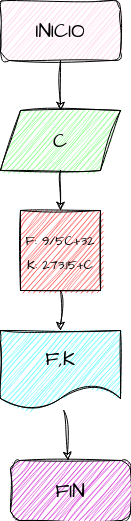

The diagram above was exported from draw.io. Its source (the exported page's mxGraphModel, read from the mxfile embedded in the PNG):
<mxGraphModel dx="662" dy="401" grid="0" gridSize="10" guides="1" tooltips="1" connect="1" arrows="1" fold="1" page="1" pageScale="1" pageWidth="827" pageHeight="1169" background="none" math="0" shadow="1">
  <root>
    <mxCell id="0" />
    <mxCell id="1" parent="0" />
    <mxCell id="7" value="" style="edgeStyle=none;sketch=1;hachureGap=4;jiggle=2;curveFitting=1;html=1;fontFamily=Architects Daughter;fontSource=https%3A%2F%2Ffonts.googleapis.com%2Fcss%3Ffamily%3DArchitects%2BDaughter;fontSize=16;" parent="1" source="2" target="3" edge="1">
      <mxGeometry relative="1" as="geometry" />
    </mxCell>
    <mxCell id="2" value="INICIO" style="rounded=1;whiteSpace=wrap;html=1;sketch=1;hachureGap=4;jiggle=2;curveFitting=1;fontFamily=Architects Daughter;fontSource=https%3A%2F%2Ffonts.googleapis.com%2Fcss%3Ffamily%3DArchitects%2BDaughter;fontSize=20;fillColor=#FFCCE6;" parent="1" vertex="1">
      <mxGeometry x="250" y="50" width="120" height="60" as="geometry" />
    </mxCell>
    <mxCell id="8" value="" style="edgeStyle=none;sketch=1;hachureGap=4;jiggle=2;curveFitting=1;html=1;fontFamily=Architects Daughter;fontSource=https%3A%2F%2Ffonts.googleapis.com%2Fcss%3Ffamily%3DArchitects%2BDaughter;fontSize=16;" parent="1" source="3" target="4" edge="1">
      <mxGeometry relative="1" as="geometry" />
    </mxCell>
    <mxCell id="3" value="C" style="shape=parallelogram;perimeter=parallelogramPerimeter;whiteSpace=wrap;html=1;fixedSize=1;sketch=1;hachureGap=4;jiggle=2;curveFitting=1;fontFamily=Architects Daughter;fontSource=https%3A%2F%2Ffonts.googleapis.com%2Fcss%3Ffamily%3DArchitects%2BDaughter;fontSize=20;fillColor=#66FF66;" parent="1" vertex="1">
      <mxGeometry x="250" y="160" width="120" height="60" as="geometry" />
    </mxCell>
    <mxCell id="9" value="" style="edgeStyle=none;sketch=1;hachureGap=4;jiggle=2;curveFitting=1;html=1;fontFamily=Architects Daughter;fontSource=https%3A%2F%2Ffonts.googleapis.com%2Fcss%3Ffamily%3DArchitects%2BDaughter;fontSize=16;" parent="1" source="4" target="5" edge="1">
      <mxGeometry relative="1" as="geometry" />
    </mxCell>
    <mxCell id="4" value="&lt;font style=&quot;font-size: 13px;&quot;&gt;F: 9/5C+32&lt;br&gt;K: 273.15+C&lt;br&gt;&lt;/font&gt;" style="whiteSpace=wrap;html=1;aspect=fixed;sketch=1;hachureGap=4;jiggle=2;curveFitting=1;fontFamily=Architects Daughter;fontSource=https%3A%2F%2Ffonts.googleapis.com%2Fcss%3Ffamily%3DArchitects%2BDaughter;fontSize=20;fillColor=#FF3333;" parent="1" vertex="1">
      <mxGeometry x="270" y="260" width="80" height="80" as="geometry" />
    </mxCell>
    <mxCell id="10" value="" style="edgeStyle=none;sketch=1;hachureGap=4;jiggle=2;curveFitting=1;html=1;fontFamily=Architects Daughter;fontSource=https%3A%2F%2Ffonts.googleapis.com%2Fcss%3Ffamily%3DArchitects%2BDaughter;fontSize=16;" parent="1" source="5" target="6" edge="1">
      <mxGeometry relative="1" as="geometry" />
    </mxCell>
    <mxCell id="5" value="F,K" style="shape=document;whiteSpace=wrap;html=1;boundedLbl=1;sketch=1;hachureGap=4;jiggle=2;curveFitting=1;fontFamily=Architects Daughter;fontSource=https%3A%2F%2Ffonts.googleapis.com%2Fcss%3Ffamily%3DArchitects%2BDaughter;fontSize=20;fillColor=#33FFFF;" parent="1" vertex="1">
      <mxGeometry x="250" y="380" width="120" height="80" as="geometry" />
    </mxCell>
    <mxCell id="6" value="FIN" style="rounded=1;whiteSpace=wrap;html=1;sketch=1;hachureGap=4;jiggle=2;curveFitting=1;fontFamily=Architects Daughter;fontSource=https%3A%2F%2Ffonts.googleapis.com%2Fcss%3Ffamily%3DArchitects%2BDaughter;fontSize=20;fillColor=#CC00CC;" parent="1" vertex="1">
      <mxGeometry x="260" y="510" width="120" height="60" as="geometry" />
    </mxCell>
  </root>
</mxGraphModel>